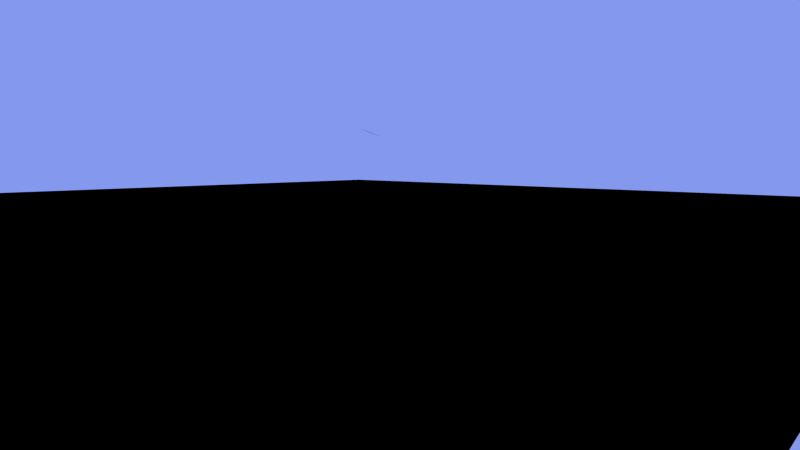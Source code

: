# Source: ocean_waves01.blend  (saved by Blender 2.65.0; exported with 4.5.12 LTS)
import bpy
from mathutils import Matrix  # noqa: F401  (used for matrix-valued properties, if any)

bpy.ops.wm.read_factory_settings(use_empty=True)
scene = bpy.context.scene
scene.name = 'Scene'

# ---- collections
col_collection_1 = bpy.data.collections.new('Collection 1'); scene.collection.children.link(col_collection_1)
col_collection_5 = bpy.data.collections.new('Collection 5'); scene.collection.children.link(col_collection_5)

# ---- materials (node trees are filled in below, after node groups)
mat_water_animayed = bpy.data.materials.new('water animayed')
mat_water_animayed.alpha_threshold = 0.0
mat_water_animayed.use_transparent_shadow = False
mat_water_animayed.preview_render_type = 'FLAT'
mat_water_animayed.diffuse_color = (0.0, 0.0, 0.0, 1.0)
mat_water_animayed.roughness = 0.5
mat_water_animayed.specular_intensity = 0.0
mat_water_animayed.line_color = (0.0, 0.0, 0.0, 0.9462)
mat_material = bpy.data.materials.new('Material')
mat_material.alpha_threshold = 0.0
mat_material.use_transparent_shadow = False
mat_material.diffuse_color = (0.95, 0.0745, 0.05031, 1.0)
mat_material.roughness = 0.5
mat_material.line_color = (0.0, 0.0, 0.0, 1.0)

# ---- material node trees

# ---- world
world_world = bpy.data.worlds.new('World'); scene.world = world_world
world_world.color = (0.2301, 0.3169, 0.855)
world_world.use_sun_shadow = False
world_world.sun_shadow_jitter_overblur = 0.0
world_world.cycles.sampling_method = 'MANUAL'
world_world.cycles.sample_map_resolution = 256

# ---- cameras
cam_camera = bpy.data.cameras.new('Camera')
cam_camera.clip_start = 0.5
cam_camera.clip_end = 1e+04
cam_camera.lens = 30.89
cam_camera.sensor_width = 45.06
cam_camera.sensor_height = 18.0
cam_camera.dof.focus_distance = 0.0
cam_camera.dof.aperture_fstop = 128.0

# ---- lights
light_point = bpy.data.lights.new('Point', 'SPOT')
light_point.color = (0.8212, 0.0724, 1.0)
light_point.transmission_factor = 0.0
light_point.energy = 804.0
light_point.shadow_buffer_clip_start = 0.5
light_point.shadow_soft_size = 1.0
light_point.shadow_maximum_resolution = 0.006
light_point.use_absolute_resolution = True
light_point.cycles.use_multiple_importance_sampling = False
light_sun = bpy.data.lights.new('Sun', 'SUN')
light_sun.color = (1.0, 0.6823, 0.553)
light_sun.transmission_factor = 0.0
light_sun.angle = 1.571
light_sun.energy = 4.88
light_sun.shadow_buffer_clip_start = 0.5
light_sun.shadow_soft_size = 1.0
light_sun.shadow_cascade_max_distance = 1000.0
light_sun.cycles.use_multiple_importance_sampling = False

# ---- meshes
me_plane = bpy.data.meshes.new('Plane')
me_plane.from_pydata([(0.8889, -0.9771, 0.5051), (-1.041, -0.957, -0.01899), (1.041, 0.957, 0.01899), (-0.8889, 0.9771, -0.5051)], [], [(1, 0, 2, 3)])
me_plane.use_remesh_preserve_volume = False
me_plane.use_remesh_preserve_attributes = False
me_plane.use_mirror_vertex_groups = False
me_plane.update()
me_cube = bpy.data.meshes.new('Cube')
me_cube.from_pydata([(1.0, 1.0, -1.0), (1.0, -1.0, -1.0), (-1.0, -1.0, -1.0), (-1.0, 1.0, -1.0), (1.0, 1.0, 1.0), (1.0, -1.0, 1.0), (-1.0, -1.0, 1.0), (-1.0, 1.0, 1.0)], [], [(0, 1, 2, 3), (4, 7, 6, 5), (0, 4, 5, 1), (1, 5, 6, 2), (2, 6, 7, 3), (4, 0, 3, 7)])
me_cube.use_remesh_preserve_volume = False
me_cube.use_remesh_preserve_attributes = False
me_cube.use_mirror_vertex_groups = False
me_cube.update()
me_plane_003 = bpy.data.meshes.new('Plane.003')
me_plane_003.from_pydata([(4.5, 2.5, 0.0), (13.5, 2.5, 0.0), (22.5, 2.5, 0.0), (31.5, 2.5, 0.0), (40.5, 2.5, 0.0), (4.5, 7.5, 0.0), (13.5, 7.5, 0.0), (22.5, 7.5, 0.0), (31.5, 7.5, 0.0), (40.5, 7.5, 0.0), (4.5, 12.5, 0.0), (13.5, 12.5, 0.0), (22.5, 12.5, 0.0), (31.5, 12.5, 0.0), (40.5, 12.5, 0.0), (4.5, 17.5, 0.0), (13.5, 17.5, 0.0), (22.5, 17.5, 0.0), (31.5, 17.5, 0.0), (40.5, 17.5, 0.0), (4.5, -2.5, 0.0), (13.5, -2.5, 0.0), (22.5, -2.5, 0.0), (31.5, -2.5, 0.0), (40.5, -2.5, 0.0), (4.5, 2.5, 0.0), (13.5, 2.5, 0.0), (22.5, 2.5, 0.0), (31.5, 2.5, 0.0), (40.5, 2.5, 0.0), (4.5, 7.5, 0.0), (13.5, 7.5, 0.0), (22.5, 7.5, 0.0), (31.5, 7.5, 0.0), (40.5, 7.5, 0.0), (4.5, 12.5, 0.0), (13.5, 12.5, 0.0), (22.5, 12.5, 0.0), (31.5, 12.5, 0.0), (40.5, 12.5, 0.0), (-4.5, -2.5, 0.0), (4.5, -2.5, 0.0), (13.5, -2.5, 0.0), (22.5, -2.5, 0.0), (31.5, -2.5, 0.0), (-4.5, 2.5, 0.0), (4.5, 2.5, 0.0), (13.5, 2.5, 0.0), (22.5, 2.5, 0.0), (31.5, 2.5, 0.0), (-4.5, 7.5, 0.0), (4.5, 7.5, 0.0), (13.5, 7.5, 0.0), (22.5, 7.5, 0.0), (31.5, 7.5, 0.0), (-4.5, 12.5, 0.0), (4.5, 12.5, 0.0), (13.5, 12.5, 0.0), (22.5, 12.5, 0.0), (31.5, 12.5, 0.0), (-4.5, 2.5, 0.0), (4.5, 2.5, 0.0), (13.5, 2.5, 0.0), (22.5, 2.5, 0.0), (31.5, 2.5, 0.0), (-4.5, 7.5, 0.0), (4.5, 7.5, 0.0), (13.5, 7.5, 0.0), (22.5, 7.5, 0.0), (31.5, 7.5, 0.0), (-4.5, 12.5, 0.0), (4.5, 12.5, 0.0), (13.5, 12.5, 0.0), (22.5, 12.5, 0.0), (31.5, 12.5, 0.0), (-4.5, 17.5, 0.0), (4.5, 17.5, 0.0), (13.5, 17.5, 0.0), (22.5, 17.5, 0.0), (31.5, 17.5, 0.0), (-4.023e-07, -2.5, 0.0), (9.0, -2.5, 0.0), (18.0, -2.5, 0.0), (27.0, -2.5, 0.0), (36.0, -2.5, 0.0), (-4.023e-07, 2.5, 0.0), (9.0, 2.5, 0.0), (18.0, 2.5, 0.0), (27.0, 2.5, 0.0), (36.0, 2.5, 0.0), (-4.023e-07, 7.5, 0.0), (9.0, 7.5, 0.0), (18.0, 7.5, 0.0), (27.0, 7.5, 0.0), (36.0, 7.5, 0.0), (-4.023e-07, 12.5, 0.0), (9.0, 12.5, 0.0), (18.0, 12.5, 0.0), (27.0, 12.5, 0.0), (36.0, 12.5, 0.0), (4.5, 0.0, 0.0), (13.5, 0.0, 0.0), (22.5, 0.0, 0.0), (31.5, 0.0, 0.0), (40.5, 0.0, 0.0), (4.5, 5.0, 0.0), (13.5, 5.0, 0.0), (22.5, 5.0, 0.0), (31.5, 5.0, 0.0), (40.5, 5.0, 0.0), (4.5, 10.0, 0.0), (13.5, 10.0, 0.0), (22.5, 10.0, 0.0), (31.5, 10.0, 0.0), (40.5, 10.0, 0.0), (4.5, 15.0, 0.0), (13.5, 15.0, 0.0), (22.5, 15.0, 0.0), (31.5, 15.0, 0.0), (40.5, 15.0, 0.0), (6.706e-07, 2.5, 0.0), (9.0, 2.5, 0.0), (18.0, 2.5, 0.0), (27.0, 2.5, 0.0), (36.0, 2.5, 0.0), (6.706e-07, 7.5, 0.0), (9.0, 7.5, 0.0), (18.0, 7.5, 0.0), (27.0, 7.5, 0.0), (36.0, 7.5, 0.0), (6.706e-07, 12.5, 0.0), (9.0, 12.5, 0.0), (18.0, 12.5, 0.0), (27.0, 12.5, 0.0), (36.0, 12.5, 0.0), (6.706e-07, 17.5, 0.0), (9.0, 17.5, 0.0), (18.0, 17.5, 0.0), (27.0, 17.5, 0.0), (36.0, 17.5, 0.0), (-4.5, 6.706e-07, 0.0), (4.5, 6.706e-07, 0.0), (13.5, 6.706e-07, 0.0), (22.5, 6.706e-07, 0.0), (31.5, 6.706e-07, 0.0), (-4.5, 5.0, 0.0), (4.5, 5.0, 0.0), (13.5, 5.0, 0.0), (22.5, 5.0, 0.0), (31.5, 5.0, 0.0), (-4.5, 10.0, 0.0), (4.5, 10.0, 0.0), (13.5, 10.0, 0.0), (22.5, 10.0, 0.0), (31.5, 10.0, 0.0), (-4.5, 15.0, 0.0), (4.5, 15.0, 0.0), (13.5, 15.0, 0.0), (22.5, 15.0, 0.0), (31.5, 15.0, 0.0), (1.341e-07, 3.353e-07, 0.0), (9.0, 3.353e-07, 0.0), (18.0, 3.353e-07, 0.0), (27.0, 3.353e-07, 0.0), (36.0, 3.353e-07, 0.0), (1.341e-07, 5.0, 0.0), (9.0, 5.0, 0.0), (18.0, 5.0, 0.0), (27.0, 5.0, 0.0), (36.0, 5.0, 0.0), (1.341e-07, 10.0, 0.0), (9.0, 10.0, 0.0), (18.0, 10.0, 0.0), (27.0, 10.0, 0.0), (36.0, 10.0, 0.0), (1.341e-07, 15.0, 0.0), (9.0, 15.0, 0.0), (18.0, 15.0, 0.0), (27.0, 15.0, 0.0), (36.0, 15.0, 0.0), (-2.25, -2.5, 0.0), (6.75, -2.5, 0.0), (15.75, -2.5, 0.0), (24.75, -2.5, 0.0), (33.75, -2.5, 0.0), (-2.25, 2.5, 0.0), (6.75, 2.5, 0.0), (15.75, 2.5, 0.0), (24.75, 2.5, 0.0), (33.75, 2.5, 0.0), (-2.25, 7.5, 0.0), (6.75, 7.5, 0.0), (15.75, 7.5, 0.0), (24.75, 7.5, 0.0), (33.75, 7.5, 0.0), (-2.25, 12.5, 0.0), (6.75, 12.5, 0.0), (15.75, 12.5, 0.0), (24.75, 12.5, 0.0), (33.75, 12.5, 0.0), (-2.25, 2.5, 0.0), (6.75, 2.5, 0.0), (15.75, 2.5, 0.0), (24.75, 2.5, 0.0), (33.75, 2.5, 0.0), (-2.25, 7.5, 0.0), (6.75, 7.5, 0.0), (15.75, 7.5, 0.0), (24.75, 7.5, 0.0), (33.75, 7.5, 0.0), (-2.25, 12.5, 0.0), (6.75, 12.5, 0.0), (15.75, 12.5, 0.0), (24.75, 12.5, 0.0), (33.75, 12.5, 0.0), (-2.25, 17.5, 0.0), (6.75, 17.5, 0.0), (15.75, 17.5, 0.0), (24.75, 17.5, 0.0), (33.75, 17.5, 0.0), (-2.25, 5.029e-07, 0.0), (6.75, 5.029e-07, 0.0), (15.75, 5.029e-07, 0.0), (24.75, 5.029e-07, 0.0), (33.75, 5.029e-07, 0.0), (-2.25, 5.0, 0.0), (6.75, 5.0, 0.0), (15.75, 5.0, 0.0), (24.75, 5.0, 0.0), (33.75, 5.0, 0.0), (-2.25, 10.0, 0.0), (6.75, 10.0, 0.0), (15.75, 10.0, 0.0), (24.75, 10.0, 0.0), (33.75, 10.0, 0.0), (-2.25, 15.0, 0.0), (6.75, 15.0, 0.0), (15.75, 15.0, 0.0), (24.75, 15.0, 0.0), (33.75, 15.0, 0.0), (2.25, -2.5, 0.0), (11.25, -2.5, 0.0), (20.25, -2.5, 0.0), (29.25, -2.5, 0.0), (38.25, -2.5, 0.0), (2.25, 2.5, 0.0), (11.25, 2.5, 0.0), (20.25, 2.5, 0.0), (29.25, 2.5, 0.0), (38.25, 2.5, 0.0), (2.25, 7.5, 0.0), (11.25, 7.5, 0.0), (20.25, 7.5, 0.0), (29.25, 7.5, 0.0), (38.25, 7.5, 0.0), (2.25, 12.5, 0.0), (11.25, 12.5, 0.0), (20.25, 12.5, 0.0), (29.25, 12.5, 0.0), (38.25, 12.5, 0.0), (2.25, 2.5, 0.0), (11.25, 2.5, 0.0), (20.25, 2.5, 0.0), (29.25, 2.5, 0.0), (38.25, 2.5, 0.0), (2.25, 7.5, 0.0), (11.25, 7.5, 0.0), (20.25, 7.5, 0.0), (29.25, 7.5, 0.0), (38.25, 7.5, 0.0), (2.25, 12.5, 0.0), (11.25, 12.5, 0.0), (20.25, 12.5, 0.0), (29.25, 12.5, 0.0), (38.25, 12.5, 0.0), (2.25, 17.5, 0.0), (11.25, 17.5, 0.0), (20.25, 17.5, 0.0), (29.25, 17.5, 0.0), (38.25, 17.5, 0.0), (2.25, 1.676e-07, 0.0), (11.25, 1.676e-07, 0.0), (20.25, 1.676e-07, 0.0), (29.25, 1.676e-07, 0.0), (38.25, 1.676e-07, 0.0), (2.25, 5.0, 0.0), (11.25, 5.0, 0.0), (20.25, 5.0, 0.0), (29.25, 5.0, 0.0), (38.25, 5.0, 0.0), (2.25, 10.0, 0.0), (11.25, 10.0, 0.0), (20.25, 10.0, 0.0), (29.25, 10.0, 0.0), (38.25, 10.0, 0.0), (2.25, 15.0, 0.0), (11.25, 15.0, 0.0), (20.25, 15.0, 0.0), (29.25, 15.0, 0.0), (38.25, 15.0, 0.0), (-3.375, -2.5, 0.0), (5.625, -2.5, 0.0), (14.62, -2.5, 0.0), (23.62, -2.5, 0.0), (32.62, -2.5, 0.0), (-3.375, 2.5, 0.0), (5.625, 2.5, 0.0), (14.62, 2.5, 0.0), (23.62, 2.5, 0.0), (32.62, 2.5, 0.0), (-3.375, 7.5, 0.0), (5.625, 7.5, 0.0), (14.62, 7.5, 0.0), (23.62, 7.5, 0.0), (32.62, 7.5, 0.0), (-3.375, 12.5, 0.0), (5.625, 12.5, 0.0), (14.62, 12.5, 0.0), (23.62, 12.5, 0.0), (32.62, 12.5, 0.0), (-3.375, 2.5, 0.0), (5.625, 2.5, 0.0), (14.63, 2.5, 0.0), (23.63, 2.5, 0.0), (32.62, 2.5, 0.0), (-3.375, 7.5, 0.0), (5.625, 7.5, 0.0), (14.63, 7.5, 0.0), (23.63, 7.5, 0.0), (32.62, 7.5, 0.0), (-3.375, 12.5, 0.0), (5.625, 12.5, 0.0), (14.63, 12.5, 0.0), (23.63, 12.5, 0.0), (32.62, 12.5, 0.0), (-3.375, 17.5, 0.0), (5.625, 17.5, 0.0), (14.63, 17.5, 0.0), (23.63, 17.5, 0.0), (32.62, 17.5, 0.0), (-3.375, 5.867e-07, 0.0), (5.625, 5.867e-07, 0.0), (14.62, 5.867e-07, 0.0), (23.62, 5.867e-07, 0.0), (32.62, 5.867e-07, 0.0), (-3.375, 5.0, 0.0), (5.625, 5.0, 0.0), (14.62, 5.0, 0.0), (23.62, 5.0, 0.0), (32.62, 5.0, 0.0), (-3.375, 10.0, 0.0), (5.625, 10.0, 0.0), (14.62, 10.0, 0.0), (23.62, 10.0, 0.0), (32.62, 10.0, 0.0), (-3.375, 15.0, 0.0), (5.625, 15.0, 0.0), (14.62, 15.0, 0.0), (23.62, 15.0, 0.0), (32.62, 15.0, 0.0), (-1.125, -2.5, 0.0), (7.875, -2.5, 0.0), (16.88, -2.5, 0.0), (25.88, -2.5, 0.0), (34.88, -2.5, 0.0), (-1.125, 2.5, 0.0), (7.875, 2.5, 0.0), (16.88, 2.5, 0.0), (25.88, 2.5, 0.0), (34.88, 2.5, 0.0), (-1.125, 7.5, 0.0), (7.875, 7.5, 0.0), (16.88, 7.5, 0.0), (25.88, 7.5, 0.0), (34.88, 7.5, 0.0), (-1.125, 12.5, 0.0), (7.875, 12.5, 0.0), (16.88, 12.5, 0.0), (25.88, 12.5, 0.0), (34.88, 12.5, 0.0), (-1.125, 2.5, 0.0), (7.875, 2.5, 0.0), (16.88, 2.5, 0.0), (25.88, 2.5, 0.0), (34.88, 2.5, 0.0), (-1.125, 7.5, 0.0), (7.875, 7.5, 0.0), (16.88, 7.5, 0.0), (25.88, 7.5, 0.0), (34.88, 7.5, 0.0), (-1.125, 12.5, 0.0), (7.875, 12.5, 0.0), (16.88, 12.5, 0.0), (25.88, 12.5, 0.0), (34.88, 12.5, 0.0), (-1.125, 17.5, 0.0), (7.875, 17.5, 0.0), (16.88, 17.5, 0.0), (25.88, 17.5, 0.0), (34.88, 17.5, 0.0), (-1.125, 4.191e-07, 0.0), (7.875, 4.191e-07, 0.0), (16.88, 4.191e-07, 0.0), (25.88, 4.191e-07, 0.0), (34.88, 4.191e-07, 0.0), (-1.125, 5.0, 0.0), (7.875, 5.0, 0.0), (16.88, 5.0, 0.0), (25.88, 5.0, 0.0), (34.88, 5.0, 0.0), (-1.125, 10.0, 0.0), (7.875, 10.0, 0.0), (16.88, 10.0, 0.0), (25.88, 10.0, 0.0), (34.88, 10.0, 0.0), (-1.125, 15.0, 0.0), (7.875, 15.0, 0.0), (16.88, 15.0, 0.0), (25.88, 15.0, 0.0), (34.88, 15.0, 0.0), (1.125, -2.5, 0.0), (10.12, -2.5, 0.0), (19.12, -2.5, 0.0), (28.12, -2.5, 0.0), (37.12, -2.5, 0.0), (1.125, 2.5, 0.0), (10.12, 2.5, 0.0), (19.12, 2.5, 0.0), (28.12, 2.5, 0.0), (37.12, 2.5, 0.0), (1.125, 7.5, 0.0), (10.12, 7.5, 0.0), (19.12, 7.5, 0.0), (28.12, 7.5, 0.0), (37.12, 7.5, 0.0), (1.125, 12.5, 0.0), (10.12, 12.5, 0.0), (19.12, 12.5, 0.0), (28.12, 12.5, 0.0), (37.12, 12.5, 0.0), (1.125, 2.5, 0.0), (10.12, 2.5, 0.0), (19.12, 2.5, 0.0), (28.12, 2.5, 0.0), (37.12, 2.5, 0.0), (1.125, 7.5, 0.0), (10.12, 7.5, 0.0), (19.12, 7.5, 0.0), (28.12, 7.5, 0.0), (37.12, 7.5, 0.0), (1.125, 12.5, 0.0), (10.12, 12.5, 0.0), (19.12, 12.5, 0.0), (28.12, 12.5, 0.0), (37.12, 12.5, 0.0), (1.125, 17.5, 0.0), (10.12, 17.5, 0.0), (19.12, 17.5, 0.0), (28.12, 17.5, 0.0), (37.12, 17.5, 0.0), (1.125, 2.515e-07, 0.0), (10.12, 2.515e-07, 0.0), (19.12, 2.515e-07, 0.0), (28.12, 2.515e-07, 0.0), (37.12, 2.515e-07, 0.0), (1.125, 5.0, 0.0), (10.12, 5.0, 0.0), (19.12, 5.0, 0.0), (28.12, 5.0, 0.0), (37.12, 5.0, 0.0), (1.125, 10.0, 0.0), (10.12, 10.0, 0.0), (19.12, 10.0, 0.0), (28.12, 10.0, 0.0), (37.12, 10.0, 0.0), (1.125, 15.0, 0.0), (10.12, 15.0, 0.0), (19.12, 15.0, 0.0), (28.12, 15.0, 0.0), (37.12, 15.0, 0.0), (3.375, -2.5, 0.0), (12.38, -2.5, 0.0), (21.38, -2.5, 0.0), (30.38, -2.5, 0.0), (39.38, -2.5, 0.0), (3.375, 2.5, 0.0), (12.38, 2.5, 0.0), (21.38, 2.5, 0.0), (30.38, 2.5, 0.0), (39.38, 2.5, 0.0), (3.375, 7.5, 0.0), (12.38, 7.5, 0.0), (21.38, 7.5, 0.0), (30.38, 7.5, 0.0), (39.38, 7.5, 0.0), (3.375, 12.5, 0.0), (12.38, 12.5, 0.0), (21.38, 12.5, 0.0), (30.38, 12.5, 0.0), (39.38, 12.5, 0.0), (3.375, 2.5, 0.0), (12.38, 2.5, 0.0), (21.38, 2.5, 0.0), (30.38, 2.5, 0.0), (39.38, 2.5, 0.0), (3.375, 7.5, 0.0), (12.38, 7.5, 0.0), (21.38, 7.5, 0.0), (30.38, 7.5, 0.0), (39.38, 7.5, 0.0), (3.375, 12.5, 0.0), (12.38, 12.5, 0.0), (21.38, 12.5, 0.0), (30.38, 12.5, 0.0), (39.38, 12.5, 0.0), (3.375, 17.5, 0.0), (12.38, 17.5, 0.0), (21.38, 17.5, 0.0), (30.38, 17.5, 0.0), (39.38, 17.5, 0.0), (3.375, 8.382e-08, 0.0), (12.38, 8.382e-08, 0.0), (21.38, 8.382e-08, 0.0), (30.38, 8.382e-08, 0.0), (39.38, 8.382e-08, 0.0), (3.375, 5.0, 0.0), (12.38, 5.0, 0.0), (21.38, 5.0, 0.0), (30.38, 5.0, 0.0), (39.38, 5.0, 0.0), (3.375, 10.0, 0.0), (12.38, 10.0, 0.0), (21.38, 10.0, 0.0), (30.38, 10.0, 0.0), (39.38, 10.0, 0.0), (3.375, 15.0, 0.0), (12.38, 15.0, 0.0), (21.38, 15.0, 0.0), (30.38, 15.0, 0.0), (39.38, 15.0, 0.0)], [], [(200, 320, 340, 220), (201, 321, 341, 221), (202, 322, 342, 222), (203, 323, 343, 223), (204, 324, 344, 224), (205, 325, 345, 225), (206, 326, 346, 226), (207, 327, 347, 227), (208, 328, 348, 228), (209, 329, 349, 229), (210, 330, 350, 230), (211, 331, 351, 231), (212, 332, 352, 232), (213, 333, 353, 233), (214, 334, 354, 234), (215, 335, 355, 235), (216, 336, 356, 236), (217, 337, 357, 237), (218, 338, 358, 238), (219, 339, 359, 239), (320, 60, 140, 340), (321, 61, 141, 341), (322, 62, 142, 342), (323, 63, 143, 343), (324, 64, 144, 344), (325, 65, 145, 345), (326, 66, 146, 346), (327, 67, 147, 347), (328, 68, 148, 348), (329, 69, 149, 349), (330, 70, 150, 350), (331, 71, 151, 351), (332, 72, 152, 352), (333, 73, 153, 353), (334, 74, 154, 354), (335, 75, 155, 355), (336, 76, 156, 356), (337, 77, 157, 357), (338, 78, 158, 358), (339, 79, 159, 359), (220, 340, 300, 180), (221, 341, 301, 181), (222, 342, 302, 182), (223, 343, 303, 183), (224, 344, 304, 184), (225, 345, 305, 185), (226, 346, 306, 186), (227, 347, 307, 187), (228, 348, 308, 188), (229, 349, 309, 189), (230, 350, 310, 190), (231, 351, 311, 191), (232, 352, 312, 192), (233, 353, 313, 193), (234, 354, 314, 194), (235, 355, 315, 195), (236, 356, 316, 196), (237, 357, 317, 197), (238, 358, 318, 198), (239, 359, 319, 199), (340, 140, 40, 300), (341, 141, 41, 301), (342, 142, 42, 302), (343, 143, 43, 303), (344, 144, 44, 304), (345, 145, 45, 305), (346, 146, 46, 306), (347, 147, 47, 307), (348, 148, 48, 308), (349, 149, 49, 309), (350, 150, 50, 310), (351, 151, 51, 311), (352, 152, 52, 312), (353, 153, 53, 313), (354, 154, 54, 314), (355, 155, 55, 315), (356, 156, 56, 316), (357, 157, 57, 317), (358, 158, 58, 318), (359, 159, 59, 319), (120, 380, 400, 160), (121, 381, 401, 161), (122, 382, 402, 162), (123, 383, 403, 163), (124, 384, 404, 164), (125, 385, 405, 165), (126, 386, 406, 166), (127, 387, 407, 167), (128, 388, 408, 168), (129, 389, 409, 169), (130, 390, 410, 170), (131, 391, 411, 171), (132, 392, 412, 172), (133, 393, 413, 173), (134, 394, 414, 174), (135, 395, 415, 175), (136, 396, 416, 176), (137, 397, 417, 177), (138, 398, 418, 178), (139, 399, 419, 179), (380, 200, 220, 400), (381, 201, 221, 401), (382, 202, 222, 402), (383, 203, 223, 403), (384, 204, 224, 404), (385, 205, 225, 405), (386, 206, 226, 406), (387, 207, 227, 407), (388, 208, 228, 408), (389, 209, 229, 409), (390, 210, 230, 410), (391, 211, 231, 411), (392, 212, 232, 412), (393, 213, 233, 413), (394, 214, 234, 414), (395, 215, 235, 415), (396, 216, 236, 416), (397, 217, 237, 417), (398, 218, 238, 418), (399, 219, 239, 419), (160, 400, 360, 80), (161, 401, 361, 81), (162, 402, 362, 82), (163, 403, 363, 83), (164, 404, 364, 84), (165, 405, 365, 85), (166, 406, 366, 86), (167, 407, 367, 87), (168, 408, 368, 88), (169, 409, 369, 89), (170, 410, 370, 90), (171, 411, 371, 91), (172, 412, 372, 92), (173, 413, 373, 93), (174, 414, 374, 94), (175, 415, 375, 95), (176, 416, 376, 96), (177, 417, 377, 97), (178, 418, 378, 98), (179, 419, 379, 99), (400, 220, 180, 360), (401, 221, 181, 361), (402, 222, 182, 362), (403, 223, 183, 363), (404, 224, 184, 364), (405, 225, 185, 365), (406, 226, 186, 366), (407, 227, 187, 367), (408, 228, 188, 368), (409, 229, 189, 369), (410, 230, 190, 370), (411, 231, 191, 371), (412, 232, 192, 372), (413, 233, 193, 373), (414, 234, 194, 374), (415, 235, 195, 375), (416, 236, 196, 376), (417, 237, 197, 377), (418, 238, 198, 378), (419, 239, 199, 379), (260, 440, 460, 280), (261, 441, 461, 281), (262, 442, 462, 282), (263, 443, 463, 283), (264, 444, 464, 284), (265, 445, 465, 285), (266, 446, 466, 286), (267, 447, 467, 287), (268, 448, 468, 288), (269, 449, 469, 289), (270, 450, 470, 290), (271, 451, 471, 291), (272, 452, 472, 292), (273, 453, 473, 293), (274, 454, 474, 294), (275, 455, 475, 295), (276, 456, 476, 296), (277, 457, 477, 297), (278, 458, 478, 298), (279, 459, 479, 299), (440, 120, 160, 460), (441, 121, 161, 461), (442, 122, 162, 462), (443, 123, 163, 463), (444, 124, 164, 464), (445, 125, 165, 465), (446, 126, 166, 466), (447, 127, 167, 467), (448, 128, 168, 468), (449, 129, 169, 469), (450, 130, 170, 470), (451, 131, 171, 471), (452, 132, 172, 472), (453, 133, 173, 473), (454, 134, 174, 474), (455, 135, 175, 475), (456, 136, 176, 476), (457, 137, 177, 477), (458, 138, 178, 478), (459, 139, 179, 479), (280, 460, 420, 240), (281, 461, 421, 241), (282, 462, 422, 242), (283, 463, 423, 243), (284, 464, 424, 244), (285, 465, 425, 245), (286, 466, 426, 246), (287, 467, 427, 247), (288, 468, 428, 248), (289, 469, 429, 249), (290, 470, 430, 250), (291, 471, 431, 251), (292, 472, 432, 252), (293, 473, 433, 253), (294, 474, 434, 254), (295, 475, 435, 255), (296, 476, 436, 256), (297, 477, 437, 257), (298, 478, 438, 258), (299, 479, 439, 259), (460, 160, 80, 420), (461, 161, 81, 421), (462, 162, 82, 422), (463, 163, 83, 423), (464, 164, 84, 424), (465, 165, 85, 425), (466, 166, 86, 426), (467, 167, 87, 427), (468, 168, 88, 428), (469, 169, 89, 429), (470, 170, 90, 430), (471, 171, 91, 431), (472, 172, 92, 432), (473, 173, 93, 433), (474, 174, 94, 434), (475, 175, 95, 435), (476, 176, 96, 436), (477, 177, 97, 437), (478, 178, 98, 438), (479, 179, 99, 439), (0, 500, 520, 100), (1, 501, 521, 101), (2, 502, 522, 102), (3, 503, 523, 103), (4, 504, 524, 104), (5, 505, 525, 105), (6, 506, 526, 106), (7, 507, 527, 107), (8, 508, 528, 108), (9, 509, 529, 109), (10, 510, 530, 110), (11, 511, 531, 111), (12, 512, 532, 112), (13, 513, 533, 113), (14, 514, 534, 114), (15, 515, 535, 115), (16, 516, 536, 116), (17, 517, 537, 117), (18, 518, 538, 118), (19, 519, 539, 119), (500, 260, 280, 520), (501, 261, 281, 521), (502, 262, 282, 522), (503, 263, 283, 523), (504, 264, 284, 524), (505, 265, 285, 525), (506, 266, 286, 526), (507, 267, 287, 527), (508, 268, 288, 528), (509, 269, 289, 529), (510, 270, 290, 530), (511, 271, 291, 531), (512, 272, 292, 532), (513, 273, 293, 533), (514, 274, 294, 534), (515, 275, 295, 535), (516, 276, 296, 536), (517, 277, 297, 537), (518, 278, 298, 538), (519, 279, 299, 539), (100, 520, 480, 20), (101, 521, 481, 21), (102, 522, 482, 22), (103, 523, 483, 23), (104, 524, 484, 24), (105, 525, 485, 25), (106, 526, 486, 26), (107, 527, 487, 27), (108, 528, 488, 28), (109, 529, 489, 29), (110, 530, 490, 30), (111, 531, 491, 31), (112, 532, 492, 32), (113, 533, 493, 33), (114, 534, 494, 34), (115, 535, 495, 35), (116, 536, 496, 36), (117, 537, 497, 37), (118, 538, 498, 38), (119, 539, 499, 39), (520, 280, 240, 480), (521, 281, 241, 481), (522, 282, 242, 482), (523, 283, 243, 483), (524, 284, 244, 484), (525, 285, 245, 485), (526, 286, 246, 486), (527, 287, 247, 487), (528, 288, 248, 488), (529, 289, 249, 489), (530, 290, 250, 490), (531, 291, 251, 491), (532, 292, 252, 492), (533, 293, 253, 493), (534, 294, 254, 494), (535, 295, 255, 495), (536, 296, 256, 496), (537, 297, 257, 497), (538, 298, 258, 498), (539, 299, 259, 499)])
me_plane_003.polygons.foreach_set('use_smooth', [True] * 320)
_uv = me_plane_003.uv_layers.new(name='UVMap')
_uv.uv.foreach_set('vector', [-1.313, -0.4999, -1.413, -0.4999, -1.413, -0.9998, -1.313, -0.9998, -0.5127, -0.4999, -0.6127, -0.4999, -0.6127, -0.9998, -0.5127, -0.9998, 0.2875, -0.4999, 0.1874, -0.4999, 0.1874, -0.9998, 0.2875, -0.9998, 1.088, -0.4999, 0.9876, -0.4999, 0.9876, -0.9998, 1.088, -0.9998, 1.888, -0.4999, 1.788, -0.4999, 1.788, -0.9998, 1.888, -0.9998, -1.313, 0.5, -1.413, 0.5, -1.413, 6.884e-05, -1.313, 6.884e-05, -0.5127, 0.5, -0.6127, 0.5, -0.6127, 6.884e-05, -0.5127, 6.884e-05, 0.2875, 0.5, 0.1874, 0.5, 0.1874, 6.884e-05, 0.2875, 6.884e-05, 1.088, 0.5, 0.9876, 0.5, 0.9876, 6.884e-05, 1.088, 6.884e-05, 1.888, 0.5, 1.788, 0.5, 1.788, 6.884e-05, 1.888, 6.884e-05, -1.313, 1.5, -1.413, 1.5, -1.413, 0.9999, -1.313, 0.9999, -0.5127, 1.5, -0.6127, 1.5, -0.6127, 0.9999, -0.5127, 0.9999, 0.2875, 1.5, 0.1874, 1.5, 0.1874, 0.9999, 0.2875, 0.9999, 1.088, 1.5, 0.9876, 1.5, 0.9876, 0.9999, 1.088, 0.9999, 1.888, 1.5, 1.788, 1.5, 1.788, 0.9999, 1.888, 0.9999, -1.313, 2.5, -1.413, 2.5, -1.413, 2.0, -1.313, 2.0, -0.5127, 2.5, -0.6127, 2.5, -0.6127, 2.0, -0.5127, 2.0, 0.2875, 2.5, 0.1874, 2.5, 0.1874, 2.0, 0.2875, 2.0, 1.088, 2.5, 0.9876, 2.5, 0.9876, 2.0, 1.088, 2.0, 1.888, 2.5, 1.788, 2.5, 1.788, 2.0, 1.888, 2.0, -1.413, -0.4999, -1.513, -0.4999, -1.513, -0.9998, -1.413, -0.9998, -0.6127, -0.4999, -0.7127, -0.4999, -0.7127, -0.9998, -0.6127, -0.9998, 0.1874, -0.4999, 0.08742, -0.4999, 0.08742, -0.9998, 0.1874, -0.9998, 0.9876, -0.4999, 0.8876, -0.4999, 0.8876, -0.9998, 0.9876, -0.9998, 1.788, -0.4999, 1.688, -0.4999, 1.688, -0.9998, 1.788, -0.9998, -1.413, 0.5, -1.513, 0.5, -1.513, 6.884e-05, -1.413, 6.884e-05, -0.6127, 0.5, -0.7127, 0.5, -0.7127, 6.884e-05, -0.6127, 6.884e-05, 0.1874, 0.5, 0.08742, 0.5, 0.08742, 6.884e-05, 0.1874, 6.884e-05, 0.9876, 0.5, 0.8876, 0.5, 0.8876, 6.884e-05, 0.9876, 6.884e-05, 1.788, 0.5, 1.688, 0.5, 1.688, 6.884e-05, 1.788, 6.884e-05, -1.413, 1.5, -1.513, 1.5, -1.513, 0.9999, -1.413, 0.9999, -0.6127, 1.5, -0.7127, 1.5, -0.7127, 0.9999, -0.6127, 0.9999, 0.1874, 1.5, 0.08742, 1.5, 0.08742, 0.9999, 0.1874, 0.9999, 0.9876, 1.5, 0.8876, 1.5, 0.8876, 0.9999, 0.9876, 0.9999, 1.788, 1.5, 1.688, 1.5, 1.688, 0.9999, 1.788, 0.9999, -1.413, 2.5, -1.513, 2.5, -1.513, 2.0, -1.413, 2.0, -0.6127, 2.5, -0.7127, 2.5, -0.7127, 2.0, -0.6127, 2.0, 0.1874, 2.5, 0.08742, 2.5, 0.08742, 2.0, 0.1874, 2.0, 0.9876, 2.5, 0.8876, 2.5, 0.8876, 2.0, 0.9876, 2.0, 1.788, 2.5, 1.688, 2.5, 1.688, 2.0, 1.788, 2.0, -1.313, -0.9998, -1.413, -0.9998, -1.413, -1.5, -1.313, -1.5, -0.5127, -0.9998, -0.6127, -0.9998, -0.6127, -1.5, -0.5127, -1.5, 0.2875, -0.9998, 0.1874, -0.9998, 0.1874, -1.5, 0.2875, -1.5, 1.088, -0.9998, 0.9876, -0.9998, 0.9876, -1.5, 1.088, -1.5, 1.888, -0.9998, 1.788, -0.9998, 1.788, -1.5, 1.888, -1.5, -1.313, 6.884e-05, -1.413, 6.884e-05, -1.413, -0.4999, -1.313, -0.4999, -0.5127, 6.884e-05, -0.6127, 6.884e-05, -0.6127, -0.4999, -0.5127, -0.4999, 0.2875, 6.884e-05, 0.1874, 6.884e-05, 0.1874, -0.4999, 0.2875, -0.4999, 1.088, 6.884e-05, 0.9876, 6.884e-05, 0.9876, -0.4999, 1.088, -0.4999, 1.888, 6.884e-05, 1.788, 6.884e-05, 1.788, -0.4999, 1.888, -0.4999, -1.313, 0.9999, -1.413, 0.9999, -1.413, 0.5, -1.313, 0.5, -0.5127, 0.9999, -0.6127, 0.9999, -0.6127, 0.5, -0.5127, 0.5, 0.2875, 0.9999, 0.1874, 0.9999, 0.1874, 0.5, 0.2875, 0.5, 1.088, 0.9999, 0.9876, 0.9999, 0.9876, 0.5, 1.088, 0.5, 1.888, 0.9999, 1.788, 0.9999, 1.788, 0.5, 1.888, 0.5, -1.313, 2.0, -1.413, 2.0, -1.413, 1.5, -1.313, 1.5, -0.5127, 2.0, -0.6127, 2.0, -0.6127, 1.5, -0.5127, 1.5, 0.2875, 2.0, 0.1874, 2.0, 0.1874, 1.5, 0.2875, 1.5, 1.088, 2.0, 0.9876, 2.0, 0.9876, 1.5, 1.088, 1.5, 1.888, 2.0, 1.788, 2.0, 1.788, 1.5, 1.888, 1.5, -1.413, -0.9998, -1.513, -0.9998, -1.513, -1.5, -1.413, -1.5, -0.6127, -0.9998, -0.7127, -0.9998, -0.7127, -1.5, -0.6127, -1.5, 0.1874, -0.9998, 0.08742, -0.9998, 0.08742, -1.5, 0.1874, -1.5, 0.9876, -0.9998, 0.8876, -0.9998, 0.8876, -1.5, 0.9876, -1.5, 1.788, -0.9998, 1.688, -0.9998, 1.688, -1.5, 1.788, -1.5, -1.413, 6.884e-05, -1.513, 6.884e-05, -1.513, -0.4999, -1.413, -0.4999, -0.6127, 6.884e-05, -0.7127, 6.884e-05, -0.7127, -0.4999, -0.6127, -0.4999, 0.1874, 6.884e-05, 0.08742, 6.884e-05, 0.08742, -0.4999, 0.1874, -0.4999, 0.9876, 6.884e-05, 0.8876, 6.884e-05, 0.8876, -0.4999, 0.9876, -0.4999, 1.788, 6.884e-05, 1.688, 6.884e-05, 1.688, -0.4999, 1.788, -0.4999, -1.413, 0.9999, -1.513, 0.9999, -1.513, 0.5, -1.413, 0.5, -0.6127, 0.9999, -0.7127, 0.9999, -0.7127, 0.5, -0.6127, 0.5, 0.1874, 0.9999, 0.08742, 0.9999, 0.08742, 0.5, 0.1874, 0.5, 0.9876, 0.9999, 0.8876, 0.9999, 0.8876, 0.5, 0.9876, 0.5, 1.788, 0.9999, 1.688, 0.9999, 1.688, 0.5, 1.788, 0.5, -1.413, 2.0, -1.513, 2.0, -1.513, 1.5, -1.413, 1.5, -0.6127, 2.0, -0.7127, 2.0, -0.7127, 1.5, -0.6127, 1.5, 0.1874, 2.0, 0.08742, 2.0, 0.08742, 1.5, 0.1874, 1.5, 0.9876, 2.0, 0.8876, 2.0, 0.8876, 1.5, 0.9876, 1.5, 1.788, 2.0, 1.688, 2.0, 1.688, 1.5, 1.788, 1.5, -1.113, -0.4999, -1.213, -0.4999, -1.213, -0.9998, -1.113, -0.9998, -0.3127, -0.4999, -0.4127, -0.4999, -0.4127, -0.9998, -0.3127, -0.9998, 0.4875, -0.4999, 0.3875, -0.4999, 0.3875, -0.9998, 0.4875, -0.9998, 1.288, -0.4999, 1.188, -0.4999, 1.188, -0.9998, 1.288, -0.9998, 2.088, -0.4999, 1.988, -0.4999, 1.988, -0.9998, 2.088, -0.9998, -1.113, 0.5, -1.213, 0.5, -1.213, 6.884e-05, -1.113, 6.884e-05, -0.3127, 0.5, -0.4127, 0.5, -0.4127, 6.884e-05, -0.3127, 6.884e-05, 0.4875, 0.5, 0.3875, 0.5, 0.3875, 6.884e-05, 0.4875, 6.884e-05, 1.288, 0.5, 1.188, 0.5, 1.188, 6.884e-05, 1.288, 6.884e-05, 2.088, 0.5, 1.988, 0.5, 1.988, 6.884e-05, 2.088, 6.884e-05, -1.113, 1.5, -1.213, 1.5, -1.213, 0.9999, -1.113, 0.9999, -0.3127, 1.5, -0.4127, 1.5, -0.4127, 0.9999, -0.3127, 0.9999, 0.4875, 1.5, 0.3875, 1.5, 0.3875, 0.9999, 0.4875, 0.9999, 1.288, 1.5, 1.188, 1.5, 1.188, 0.9999, 1.288, 0.9999, 2.088, 1.5, 1.988, 1.5, 1.988, 0.9999, 2.088, 0.9999, -1.113, 2.5, -1.213, 2.5, -1.213, 2.0, -1.113, 2.0, -0.3127, 2.5, -0.4127, 2.5, -0.4127, 2.0, -0.3127, 2.0, 0.4875, 2.5, 0.3875, 2.5, 0.3875, 2.0, 0.4875, 2.0, 1.288, 2.5, 1.188, 2.5, 1.188, 2.0, 1.288, 2.0, 2.088, 2.5, 1.988, 2.5, 1.988, 2.0, 2.088, 2.0, -1.213, -0.4999, -1.313, -0.4999, -1.313, -0.9998, -1.213, -0.9998, -0.4127, -0.4999, -0.5127, -0.4999, -0.5127, -0.9998, -0.4127, -0.9998, 0.3875, -0.4999, 0.2875, -0.4999, 0.2875, -0.9998, 0.3875, -0.9998, 1.188, -0.4999, 1.088, -0.4999, 1.088, -0.9998, 1.188, -0.9998, 1.988, -0.4999, 1.888, -0.4999, 1.888, -0.9998, 1.988, -0.9998, -1.213, 0.5, -1.313, 0.5, -1.313, 6.884e-05, -1.213, 6.884e-05, -0.4127, 0.5, -0.5127, 0.5, -0.5127, 6.884e-05, -0.4127, 6.884e-05, 0.3875, 0.5, 0.2875, 0.5, 0.2875, 6.884e-05, 0.3875, 6.884e-05, 1.188, 0.5, 1.088, 0.5, 1.088, 6.884e-05, 1.188, 6.884e-05, 1.988, 0.5, 1.888, 0.5, 1.888, 6.884e-05, 1.988, 6.884e-05, -1.213, 1.5, -1.313, 1.5, -1.313, 0.9999, -1.213, 0.9999, -0.4127, 1.5, -0.5127, 1.5, -0.5127, 0.9999, -0.4127, 0.9999, 0.3875, 1.5, 0.2875, 1.5, 0.2875, 0.9999, 0.3875, 0.9999, 1.188, 1.5, 1.088, 1.5, 1.088, 0.9999, 1.188, 0.9999, 1.988, 1.5, 1.888, 1.5, 1.888, 0.9999, 1.988, 0.9999, -1.213, 2.5, -1.313, 2.5, -1.313, 2.0, -1.213, 2.0, -0.4127, 2.5, -0.5127, 2.5, -0.5127, 2.0, -0.4127, 2.0, 0.3875, 2.5, 0.2875, 2.5, 0.2875, 2.0, 0.3875, 2.0, 1.188, 2.5, 1.088, 2.5, 1.088, 2.0, 1.188, 2.0, 1.988, 2.5, 1.888, 2.5, 1.888, 2.0, 1.988, 2.0, -1.113, -0.9998, -1.213, -0.9998, -1.213, -1.5, -1.113, -1.5, -0.3127, -0.9998, -0.4127, -0.9998, -0.4127, -1.5, -0.3127, -1.5, 0.4875, -0.9998, 0.3875, -0.9998, 0.3875, -1.5, 0.4875, -1.5, 1.288, -0.9998, 1.188, -0.9998, 1.188, -1.5, 1.288, -1.5, 2.088, -0.9998, 1.988, -0.9998, 1.988, -1.5, 2.088, -1.5, -1.113, 6.884e-05, -1.213, 6.884e-05, -1.213, -0.4999, -1.113, -0.4999, -0.3127, 6.884e-05, -0.4127, 6.884e-05, -0.4127, -0.4999, -0.3127, -0.4999, 0.4875, 6.884e-05, 0.3875, 6.884e-05, 0.3875, -0.4999, 0.4875, -0.4999, 1.288, 6.884e-05, 1.188, 6.884e-05, 1.188, -0.4999, 1.288, -0.4999, 2.088, 6.884e-05, 1.988, 6.884e-05, 1.988, -0.4999, 2.088, -0.4999, -1.113, 0.9999, -1.213, 0.9999, -1.213, 0.5, -1.113, 0.5, -0.3127, 0.9999, -0.4127, 0.9999, -0.4127, 0.5, -0.3127, 0.5, 0.4875, 0.9999, 0.3875, 0.9999, 0.3875, 0.5, 0.4875, 0.5, 1.288, 0.9999, 1.188, 0.9999, 1.188, 0.5, 1.288, 0.5, 2.088, 0.9999, 1.988, 0.9999, 1.988, 0.5, 2.088, 0.5, -1.113, 2.0, -1.213, 2.0, -1.213, 1.5, -1.113, 1.5, -0.3127, 2.0, -0.4127, 2.0, -0.4127, 1.5, -0.3127, 1.5, 0.4875, 2.0, 0.3875, 2.0, 0.3875, 1.5, 0.4875, 1.5, 1.288, 2.0, 1.188, 2.0, 1.188, 1.5, 1.288, 1.5, 2.088, 2.0, 1.988, 2.0, 1.988, 1.5, 2.088, 1.5, -1.213, -0.9998, -1.313, -0.9998, -1.313, -1.5, -1.213, -1.5, -0.4127, -0.9998, -0.5127, -0.9998, -0.5127, -1.5, -0.4127, -1.5, 0.3875, -0.9998, 0.2875, -0.9998, 0.2875, -1.5, 0.3875, -1.5, 1.188, -0.9998, 1.088, -0.9998, 1.088, -1.5, 1.188, -1.5, 1.988, -0.9998, 1.888, -0.9998, 1.888, -1.5, 1.988, -1.5, -1.213, 6.884e-05, -1.313, 6.884e-05, -1.313, -0.4999, -1.213, -0.4999, -0.4127, 6.884e-05, -0.5127, 6.884e-05, -0.5127, -0.4999, -0.4127, -0.4999, 0.3875, 6.884e-05, 0.2875, 6.884e-05, 0.2875, -0.4999, 0.3875, -0.4999, 1.188, 6.884e-05, 1.088, 6.884e-05, 1.088, -0.4999, 1.188, -0.4999, 1.988, 6.884e-05, 1.888, 6.884e-05, 1.888, -0.4999, 1.988, -0.4999, -1.213, 0.9999, -1.313, 0.9999, -1.313, 0.5, -1.213, 0.5, -0.4127, 0.9999, -0.5127, 0.9999, -0.5127, 0.5, -0.4127, 0.5, 0.3875, 0.9999, 0.2875, 0.9999, 0.2875, 0.5, 0.3875, 0.5, 1.188, 0.9999, 1.088, 0.9999, 1.088, 0.5, 1.188, 0.5, 1.988, 0.9999, 1.888, 0.9999, 1.888, 0.5, 1.988, 0.5, -1.213, 2.0, -1.313, 2.0, -1.313, 1.5, -1.213, 1.5, -0.4127, 2.0, -0.5127, 2.0, -0.5127, 1.5, -0.4127, 1.5, 0.3875, 2.0, 0.2875, 2.0, 0.2875, 1.5, 0.3875, 1.5, 1.188, 2.0, 1.088, 2.0, 1.088, 1.5, 1.188, 1.5, 1.988, 2.0, 1.888, 2.0, 1.888, 1.5, 1.988, 1.5, -0.9128, -0.4999, -1.013, -0.4999, -1.013, -0.9998, -0.9128, -0.9998, -0.1126, -0.4999, -0.2126, -0.4999, -0.2126, -0.9998, -0.1126, -0.9998, 0.6875, -0.4999, 0.5875, -0.4999, 0.5875, -0.9998, 0.6875, -0.9998, 1.488, -0.4999, 1.388, -0.4999, 1.388, -0.9998, 1.488, -0.9998, 2.288, -0.4999, 2.188, -0.4999, 2.188, -0.9998, 2.288, -0.9998, -0.9128, 0.5, -1.013, 0.5, -1.013, 6.884e-05, -0.9128, 6.884e-05, -0.1126, 0.5, -0.2126, 0.5, -0.2126, 6.884e-05, -0.1126, 6.884e-05, 0.6875, 0.5, 0.5875, 0.5, 0.5875, 6.884e-05, 0.6875, 6.884e-05, 1.488, 0.5, 1.388, 0.5, 1.388, 6.884e-05, 1.488, 6.884e-05, 2.288, 0.5, 2.188, 0.5, 2.188, 6.884e-05, 2.288, 6.884e-05, -0.9128, 1.5, -1.013, 1.5, -1.013, 0.9999, -0.9128, 0.9999, -0.1126, 1.5, -0.2126, 1.5, -0.2126, 0.9999, -0.1126, 0.9999, 0.6875, 1.5, 0.5875, 1.5, 0.5875, 0.9999, 0.6875, 0.9999, 1.488, 1.5, 1.388, 1.5, 1.388, 0.9999, 1.488, 0.9999, 2.288, 1.5, 2.188, 1.5, 2.188, 0.9999, 2.288, 0.9999, -0.9128, 2.5, -1.013, 2.5, -1.013, 2.0, -0.9128, 2.0, -0.1126, 2.5, -0.2126, 2.5, -0.2126, 2.0, -0.1126, 2.0, 0.6875, 2.5, 0.5875, 2.5, 0.5875, 2.0, 0.6875, 2.0, 1.488, 2.5, 1.388, 2.5, 1.388, 2.0, 1.488, 2.0, 2.288, 2.5, 2.188, 2.5, 2.188, 2.0, 2.288, 2.0, -1.013, -0.4999, -1.113, -0.4999, -1.113, -0.9998, -1.013, -0.9998, -0.2126, -0.4999, -0.3127, -0.4999, -0.3127, -0.9998, -0.2126, -0.9998, 0.5875, -0.4999, 0.4875, -0.4999, 0.4875, -0.9998, 0.5875, -0.9998, 1.388, -0.4999, 1.288, -0.4999, 1.288, -0.9998, 1.388, -0.9998, 2.188, -0.4999, 2.088, -0.4999, 2.088, -0.9998, 2.188, -0.9998, -1.013, 0.5, -1.113, 0.5, -1.113, 6.884e-05, -1.013, 6.884e-05, -0.2126, 0.5, -0.3127, 0.5, -0.3127, 6.884e-05, -0.2126, 6.884e-05, 0.5875, 0.5, 0.4875, 0.5, 0.4875, 6.884e-05, 0.5875, 6.884e-05, 1.388, 0.5, 1.288, 0.5, 1.288, 6.884e-05, 1.388, 6.884e-05, 2.188, 0.5, 2.088, 0.5, 2.088, 6.884e-05, 2.188, 6.884e-05, -1.013, 1.5, -1.113, 1.5, -1.113, 0.9999, -1.013, 0.9999, -0.2126, 1.5, -0.3127, 1.5, -0.3127, 0.9999, -0.2126, 0.9999, 0.5875, 1.5, 0.4875, 1.5, 0.4875, 0.9999, 0.5875, 0.9999, 1.388, 1.5, 1.288, 1.5, 1.288, 0.9999, 1.388, 0.9999, 2.188, 1.5, 2.088, 1.5, 2.088, 0.9999, 2.188, 0.9999, -1.013, 2.5, -1.113, 2.5, -1.113, 2.0, -1.013, 2.0, -0.2126, 2.5, -0.3127, 2.5, -0.3127, 2.0, -0.2126, 2.0, 0.5875, 2.5, 0.4875, 2.5, 0.4875, 2.0, 0.5875, 2.0, 1.388, 2.5, 1.288, 2.5, 1.288, 2.0, 1.388, 2.0, 2.188, 2.5, 2.088, 2.5, 2.088, 2.0, 2.188, 2.0, -0.9128, -0.9998, -1.013, -0.9998, -1.013, -1.5, -0.9128, -1.5, -0.1126, -0.9998, -0.2126, -0.9998, -0.2126, -1.5, -0.1126, -1.5, 0.6875, -0.9998, 0.5875, -0.9998, 0.5875, -1.5, 0.6875, -1.5, 1.488, -0.9998, 1.388, -0.9998, 1.388, -1.5, 1.488, -1.5, 2.288, -0.9998, 2.188, -0.9998, 2.188, -1.5, 2.288, -1.5, -0.9128, 6.884e-05, -1.013, 6.884e-05, -1.013, -0.4999, -0.9128, -0.4999, -0.1126, 6.884e-05, -0.2126, 6.884e-05, -0.2126, -0.4999, -0.1126, -0.4999, 0.6875, 6.884e-05, 0.5875, 6.884e-05, 0.5875, -0.4999, 0.6875, -0.4999, 1.488, 6.884e-05, 1.388, 6.884e-05, 1.388, -0.4999, 1.488, -0.4999, 2.288, 6.884e-05, 2.188, 6.884e-05, 2.188, -0.4999, 2.288, -0.4999, -0.9128, 0.9999, -1.013, 0.9999, -1.013, 0.5, -0.9128, 0.5, -0.1126, 0.9999, -0.2126, 0.9999, -0.2126, 0.5, -0.1126, 0.5, 0.6875, 0.9999, 0.5875, 0.9999, 0.5875, 0.5, 0.6875, 0.5, 1.488, 0.9999, 1.388, 0.9999, 1.388, 0.5, 1.488, 0.5, 2.288, 0.9999, 2.188, 0.9999, 2.188, 0.5, 2.288, 0.5, -0.9128, 2.0, -1.013, 2.0, -1.013, 1.5, -0.9128, 1.5, -0.1126, 2.0, -0.2126, 2.0, -0.2126, 1.5, -0.1126, 1.5, 0.6875, 2.0, 0.5875, 2.0, 0.5875, 1.5, 0.6875, 1.5, 1.488, 2.0, 1.388, 2.0, 1.388, 1.5, 1.488, 1.5, 2.288, 2.0, 2.188, 2.0, 2.188, 1.5, 2.288, 1.5, -1.013, -0.9998, -1.113, -0.9998, -1.113, -1.5, -1.013, -1.5, -0.2126, -0.9998, -0.3127, -0.9998, -0.3127, -1.5, -0.2126, -1.5, 0.5875, -0.9998, 0.4875, -0.9998, 0.4875, -1.5, 0.5875, -1.5, 1.388, -0.9998, 1.288, -0.9998, 1.288, -1.5, 1.388, -1.5, 2.188, -0.9998, 2.088, -0.9998, 2.088, -1.5, 2.188, -1.5, -1.013, 6.884e-05, -1.113, 6.884e-05, -1.113, -0.4999, -1.013, -0.4999, -0.2126, 6.884e-05, -0.3127, 6.884e-05, -0.3127, -0.4999, -0.2126, -0.4999, 0.5875, 6.884e-05, 0.4875, 6.884e-05, 0.4875, -0.4999, 0.5875, -0.4999, 1.388, 6.884e-05, 1.288, 6.884e-05, 1.288, -0.4999, 1.388, -0.4999, 2.188, 6.884e-05, 2.088, 6.884e-05, 2.088, -0.4999, 2.188, -0.4999, -1.013, 0.9999, -1.113, 0.9999, -1.113, 0.5, -1.013, 0.5, -0.2126, 0.9999, -0.3127, 0.9999, -0.3127, 0.5, -0.2126, 0.5, 0.5875, 0.9999, 0.4875, 0.9999, 0.4875, 0.5, 0.5875, 0.5, 1.388, 0.9999, 1.288, 0.9999, 1.288, 0.5, 1.388, 0.5, 2.188, 0.9999, 2.088, 0.9999, 2.088, 0.5, 2.188, 0.5, -1.013, 2.0, -1.113, 2.0, -1.113, 1.5, -1.013, 1.5, -0.2126, 2.0, -0.3127, 2.0, -0.3127, 1.5, -0.2126, 1.5, 0.5875, 2.0, 0.4875, 2.0, 0.4875, 1.5, 0.5875, 1.5, 1.388, 2.0, 1.288, 2.0, 1.288, 1.5, 1.388, 1.5, 2.188, 2.0, 2.088, 2.0, 2.088, 1.5, 2.188, 1.5, -0.7127, -0.4999, -0.8128, -0.4999, -0.8128, -0.9998, -0.7127, -0.9998, 0.08742, -0.4999, -0.0126, -0.4999, -0.0126, -0.9998, 0.08742, -0.9998, 0.8876, -0.4999, 0.7876, -0.4999, 0.7876, -0.9998, 0.8876, -0.9998, 1.688, -0.4999, 1.588, -0.4999, 1.588, -0.9998, 1.688, -0.9998, 2.488, -0.4999, 2.388, -0.4999, 2.388, -0.9998, 2.488, -0.9998, -0.7127, 0.5, -0.8128, 0.5, -0.8128, 6.884e-05, -0.7127, 6.884e-05, 0.08742, 0.5, -0.0126, 0.5, -0.0126, 6.884e-05, 0.08742, 6.884e-05, 0.8876, 0.5, 0.7876, 0.5, 0.7876, 6.884e-05, 0.8876, 6.884e-05, 1.688, 0.5, 1.588, 0.5, 1.588, 6.884e-05, 1.688, 6.884e-05, 2.488, 0.5, 2.388, 0.5, 2.388, 6.884e-05, 2.488, 6.884e-05, -0.7127, 1.5, -0.8128, 1.5, -0.8128, 0.9999, -0.7127, 0.9999, 0.08742, 1.5, -0.0126, 1.5, -0.0126, 0.9999, 0.08742, 0.9999, 0.8876, 1.5, 0.7876, 1.5, 0.7876, 0.9999, 0.8876, 0.9999, 1.688, 1.5, 1.588, 1.5, 1.588, 0.9999, 1.688, 0.9999, 2.488, 1.5, 2.388, 1.5, 2.388, 0.9999, 2.488, 0.9999, -0.7127, 2.5, -0.8128, 2.5, -0.8128, 2.0, -0.7127, 2.0, 0.08742, 2.5, -0.0126, 2.5, -0.0126, 2.0, 0.08742, 2.0, 0.8876, 2.5, 0.7876, 2.5, 0.7876, 2.0, 0.8876, 2.0, 1.688, 2.5, 1.588, 2.5, 1.588, 2.0, 1.688, 2.0, 2.488, 2.5, 2.388, 2.5, 2.388, 2.0, 2.488, 2.0, -0.8128, -0.4999, -0.9128, -0.4999, -0.9128, -0.9998, -0.8128, -0.9998, -0.0126, -0.4999, -0.1126, -0.4999, -0.1126, -0.9998, -0.0126, -0.9998, 0.7876, -0.4999, 0.6875, -0.4999, 0.6875, -0.9998, 0.7876, -0.9998, 1.588, -0.4999, 1.488, -0.4999, 1.488, -0.9998, 1.588, -0.9998, 2.388, -0.4999, 2.288, -0.4999, 2.288, -0.9998, 2.388, -0.9998, -0.8128, 0.5, -0.9128, 0.5, -0.9128, 6.884e-05, -0.8128, 6.884e-05, -0.0126, 0.5, -0.1126, 0.5, -0.1126, 6.884e-05, -0.0126, 6.884e-05, 0.7876, 0.5, 0.6875, 0.5, 0.6875, 6.884e-05, 0.7876, 6.884e-05, 1.588, 0.5, 1.488, 0.5, 1.488, 6.884e-05, 1.588, 6.884e-05, 2.388, 0.5, 2.288, 0.5, 2.288, 6.884e-05, 2.388, 6.884e-05, -0.8128, 1.5, -0.9128, 1.5, -0.9128, 0.9999, -0.8128, 0.9999, -0.0126, 1.5, -0.1126, 1.5, -0.1126, 0.9999, -0.0126, 0.9999, 0.7876, 1.5, 0.6875, 1.5, 0.6875, 0.9999, 0.7876, 0.9999, 1.588, 1.5, 1.488, 1.5, 1.488, 0.9999, 1.588, 0.9999, 2.388, 1.5, 2.288, 1.5, 2.288, 0.9999, 2.388, 0.9999, -0.8128, 2.5, -0.9128, 2.5, -0.9128, 2.0, -0.8128, 2.0, -0.0126, 2.5, -0.1126, 2.5, -0.1126, 2.0, -0.0126, 2.0, 0.7876, 2.5, 0.6875, 2.5, 0.6875, 2.0, 0.7876, 2.0, 1.588, 2.5, 1.488, 2.5, 1.488, 2.0, 1.588, 2.0, 2.388, 2.5, 2.288, 2.5, 2.288, 2.0, 2.388, 2.0, -0.7127, -0.9998, -0.8128, -0.9998, -0.8128, -1.5, -0.7127, -1.5, 0.08742, -0.9998, -0.0126, -0.9998, -0.0126, -1.5, 0.08742, -1.5, 0.8876, -0.9998, 0.7876, -0.9998, 0.7876, -1.5, 0.8876, -1.5, 1.688, -0.9998, 1.588, -0.9998, 1.588, -1.5, 1.688, -1.5, 2.488, -0.9998, 2.388, -0.9998, 2.388, -1.5, 2.488, -1.5, -0.7127, 6.884e-05, -0.8128, 6.884e-05, -0.8128, -0.4999, -0.7127, -0.4999, 0.08742, 6.884e-05, -0.0126, 6.884e-05, -0.0126, -0.4999, 0.08742, -0.4999, 0.8876, 6.884e-05, 0.7876, 6.884e-05, 0.7876, -0.4999, 0.8876, -0.4999, 1.688, 6.884e-05, 1.588, 6.884e-05, 1.588, -0.4999, 1.688, -0.4999, 2.488, 6.884e-05, 2.388, 6.884e-05, 2.388, -0.4999, 2.488, -0.4999, -0.7127, 0.9999, -0.8128, 0.9999, -0.8128, 0.5, -0.7127, 0.5, 0.08742, 0.9999, -0.0126, 0.9999, -0.0126, 0.5, 0.08742, 0.5, 0.8876, 0.9999, 0.7876, 0.9999, 0.7876, 0.5, 0.8876, 0.5, 1.688, 0.9999, 1.588, 0.9999, 1.588, 0.5, 1.688, 0.5, 2.488, 0.9999, 2.388, 0.9999, 2.388, 0.5, 2.488, 0.5, -0.7127, 2.0, -0.8128, 2.0, -0.8128, 1.5, -0.7127, 1.5, 0.08742, 2.0, -0.0126, 2.0, -0.0126, 1.5, 0.08742, 1.5, 0.8876, 2.0, 0.7876, 2.0, 0.7876, 1.5, 0.8876, 1.5, 1.688, 2.0, 1.588, 2.0, 1.588, 1.5, 1.688, 1.5, 2.488, 2.0, 2.388, 2.0, 2.388, 1.5, 2.488, 1.5, -0.8128, -0.9998, -0.9128, -0.9998, -0.9128, -1.5, -0.8128, -1.5, -0.0126, -0.9998, -0.1126, -0.9998, -0.1126, -1.5, -0.0126, -1.5, 0.7876, -0.9998, 0.6875, -0.9998, 0.6875, -1.5, 0.7876, -1.5, 1.588, -0.9998, 1.488, -0.9998, 1.488, -1.5, 1.588, -1.5, 2.388, -0.9998, 2.288, -0.9998, 2.288, -1.5, 2.388, -1.5, -0.8128, 6.884e-05, -0.9128, 6.884e-05, -0.9128, -0.4999, -0.8128, -0.4999, -0.0126, 6.884e-05, -0.1126, 6.884e-05, -0.1126, -0.4999, -0.0126, -0.4999, 0.7876, 6.884e-05, 0.6875, 6.884e-05, 0.6875, -0.4999, 0.7876, -0.4999, 1.588, 6.884e-05, 1.488, 6.884e-05, 1.488, -0.4999, 1.588, -0.4999, 2.388, 6.884e-05, 2.288, 6.884e-05, 2.288, -0.4999, 2.388, -0.4999, -0.8128, 0.9999, -0.9128, 0.9999, -0.9128, 0.5, -0.8128, 0.5, -0.0126, 0.9999, -0.1126, 0.9999, -0.1126, 0.5, -0.0126, 0.5, 0.7876, 0.9999, 0.6875, 0.9999, 0.6875, 0.5, 0.7876, 0.5, 1.588, 0.9999, 1.488, 0.9999, 1.488, 0.5, 1.588, 0.5, 2.388, 0.9999, 2.288, 0.9999, 2.288, 0.5, 2.388, 0.5, -0.8128, 2.0, -0.9128, 2.0, -0.9128, 1.5, -0.8128, 1.5, -0.0126, 2.0, -0.1126, 2.0, -0.1126, 1.5, -0.0126, 1.5, 0.7876, 2.0, 0.6875, 2.0, 0.6875, 1.5, 0.7876, 1.5, 1.588, 2.0, 1.488, 2.0, 1.488, 1.5, 1.588, 1.5, 2.388, 2.0, 2.288, 2.0, 2.288, 1.5, 2.388, 1.5])
me_plane_003.materials.append(mat_water_animayed)
me_plane_003.use_remesh_preserve_volume = False
me_plane_003.use_remesh_preserve_attributes = False
me_plane_003.use_mirror_vertex_groups = False
me_plane_003.update()
me_cube_001 = bpy.data.meshes.new('Cube.001')
me_cube_001.from_pydata([(0.05769, 0.04981, -0.05769), (0.05769, -0.04981, -0.05769), (-0.05769, -0.04981, -0.05769), (-0.05769, 0.04981, -0.05769), (0.05769, 0.04981, 0.05769), (0.05769, -0.04981, 0.05769), (-0.05769, -0.04981, 0.05769), (-0.05769, 0.04981, 0.05769), (-5.158e-09, -0.04981, -0.05769), (0.05769, 0.0, -0.05769), (8.597e-09, 0.04981, -0.05769), (-0.05769, 1.336e-08, -0.05769), (0.05769, -2.821e-08, 0.05769), (-3.095e-08, -0.04981, 0.05769), (-0.05769, 8.908e-09, 0.05769), (1.547e-08, 0.04981, 0.05769), (0.05769, -0.04981, 0.0), (0.05769, 0.04981, 0.0), (-0.05769, -0.04981, 0.0), (-0.05769, 0.04981, 0.0), (1.719e-09, 5.938e-09, -0.05769), (-6.878e-09, -9.65e-09, 0.05769), (0.05769, -1.41e-08, 0.0), (-1.805e-08, -0.04981, 0.0), (-0.05769, 1.113e-08, 0.0), (1.204e-08, 0.1765, 0.0)], [], [(9, 1, 8, 20), (0, 9, 20, 10), (20, 8, 2, 11), (10, 20, 11, 3), (15, 7, 14, 21), (4, 15, 21, 12), (21, 14, 6, 13), (12, 21, 13, 5), (17, 4, 12, 22), (0, 17, 22, 9), (22, 12, 5, 16), (9, 22, 16, 1), (16, 5, 13, 23), (1, 16, 23, 8), (23, 13, 6, 18), (8, 23, 18, 2), (18, 6, 14, 24), (2, 18, 24, 11), (24, 14, 7, 19), (11, 24, 19, 3), (17, 0, 10, 25), (4, 17, 25, 15), (25, 10, 3, 19), (15, 25, 19, 7)])
me_cube_001.materials.append(mat_material)
me_cube_001.use_remesh_preserve_volume = False
me_cube_001.use_remesh_preserve_attributes = False
me_cube_001.use_mirror_vertex_groups = False
me_cube_001.update()
arm_armature_054 = bpy.data.armatures.new('Armature.054')  # bones are not reproduced

# ---- objects
ob_plane_001 = bpy.data.objects.new('Plane.001', me_plane)
ob_cube = bpy.data.objects.new('Cube', me_cube)
ob_armature_022 = bpy.data.objects.new('Armature.022', arm_armature_054)
ob_plane = bpy.data.objects.new('Plane', me_plane_003)
ob_player = bpy.data.objects.new('player', me_cube_001)
ob_camera = bpy.data.objects.new('Camera', cam_camera)
ob_point = bpy.data.objects.new('Point', light_point)
ob_sun = bpy.data.objects.new('Sun', light_sun)

# ---- transforms, parenting, visibility, modifiers, constraints
ob_plane_001.location = (182.3, 222.2, 17.35)
ob_plane_001.lineart.crease_threshold = 0.0
ob_cube.location = (0.01333, 1.478, 0.5)
ob_cube.hide_render = True
ob_cube.lineart.crease_threshold = 0.0
ob_armature_022.parent = ob_cube
ob_armature_022.matrix_parent_inverse = Matrix(((1.0, 0.0, 0.0, -0.01333), (0.0, 1.0, 0.0, -0.01129), (0.0, 0.0, 1.0, -0.5), (0.0, 0.0, 0.0, 1.0)))
ob_armature_022.location = (0.01333, 1.478, 0.5)
ob_armature_022.scale = (1.0, 1.0, 0.1562)
ob_armature_022.lineart.crease_threshold = 0.0
ob_plane.parent = ob_armature_022
ob_plane.matrix_parent_inverse = Matrix(((1.0, 0.0, 0.0, -0.01333), (0.0, 1.0, 0.0, -0.01129), (0.0, 0.0, 1.0, -0.5), (0.0, 0.0, 0.0, 1.0)))
ob_plane.location = (-2.384e-07, 1.916, 0.1061)
ob_plane.scale = (2.61, 7.021, 1.692)
ob_plane.lineart.crease_threshold = 0.0
_vg = ob_plane.vertex_groups.new(name='Bone')
_vg.add([520, 521, 522, 523, 524, 525, 526, 527, 528, 529, 530, 531, 532, 533, 534, 535, 536, 537, 538, 539], 1.0, 'REPLACE')
_vg = ob_plane.vertex_groups.new(name='Bone.001')
_vg.add([140, 141, 142, 143, 144, 145, 146, 147, 148, 149, 150, 151, 152, 153, 154, 155, 156, 157, 158, 159], 1.0, 'REPLACE')
_vg = ob_plane.vertex_groups.new(name='Bone.002')
_vg.add([160, 161, 162, 163, 164, 165, 166, 167, 168, 169, 170, 171, 172, 173, 174, 175, 176, 177, 178, 179], 1.0, 'REPLACE')
_vg = ob_plane.vertex_groups.new(name='Bone.003')
_vg.add([100, 101, 102, 103, 104, 105, 106, 107, 108, 109, 110, 111, 112, 113, 114, 115, 116, 117, 118, 119], 1.0, 'REPLACE')
_vg = ob_plane.vertex_groups.new(name='Bone.004')
_vg.add([340, 341, 342, 343, 344, 345, 346, 347, 348, 349, 350, 351, 352, 353, 354, 355, 356, 357, 358, 359], 1.0, 'REPLACE')
_vg = ob_plane.vertex_groups.new(name='Bone.005')
_vg.add([220, 221, 222, 223, 224, 225, 226, 227, 228, 229, 230, 231, 232, 233, 234, 235, 236, 237, 238, 239], 1.0, 'REPLACE')
_vg = ob_plane.vertex_groups.new(name='Bone.006')
_vg.add([400, 401, 402, 403, 404, 405, 406, 407, 408, 409, 410, 411, 412, 413, 414, 415, 416, 417, 418, 419], 1.0, 'REPLACE')
_vg = ob_plane.vertex_groups.new(name='Bone.007')
_vg.add([460, 461, 462, 463, 464, 465, 466, 467, 468, 469, 470, 471, 472, 473, 474, 475, 476, 477, 478, 479], 1.0, 'REPLACE')
_vg = ob_plane.vertex_groups.new(name='Bone.008')
_vg.add([280, 281, 282, 283, 284, 285, 286, 287, 288, 289, 290, 291, 292, 293, 294, 295, 296, 297, 298, 299], 1.0, 'REPLACE')
_vg = ob_plane.vertex_groups.new(name='Bone.009')
_vg.add([500, 501, 502, 503, 504, 505, 506, 507, 508, 509, 510, 511, 512, 513, 514, 515, 516, 517, 518, 519], 1.0, 'REPLACE')
_vg = ob_plane.vertex_groups.new(name='Bone.010')
_vg.add([260, 261, 262, 263, 264, 265, 266, 267, 268, 269, 270, 271, 272, 273, 274, 275, 276, 277, 278, 279], 1.0, 'REPLACE')
_vg = ob_plane.vertex_groups.new(name='Bone.011')
_vg.add([440, 441, 442, 443, 444, 445, 446, 447, 448, 449, 450, 451, 452, 453, 454, 455, 456, 457, 458, 459], 1.0, 'REPLACE')
_vg = ob_plane.vertex_groups.new(name='Bone.012')
_vg.add([380, 381, 382, 383, 384, 385, 386, 387, 388, 389, 390, 391, 392, 393, 394, 395, 396, 397, 398, 399], 1.0, 'REPLACE')
_vg = ob_plane.vertex_groups.new(name='Bone.013')
_vg.add([200, 201, 202, 203, 204, 205, 206, 207, 208, 209, 210, 211, 212, 213, 214, 215, 216, 217, 218, 219], 1.0, 'REPLACE')
_vg = ob_plane.vertex_groups.new(name='Bone.014')
_vg.add([320, 321, 322, 323, 324, 325, 326, 327, 328, 329, 330, 331, 332, 333, 334, 335, 336, 337, 338, 339], 1.0, 'REPLACE')
_vg = ob_plane.vertex_groups.new(name='Bone.015')
_vg.add([0, 1, 2, 3, 4, 5, 6, 7, 8, 9, 10, 11, 12, 13, 14, 15, 16, 17, 18, 19], 1.0, 'REPLACE')
_vg = ob_plane.vertex_groups.new(name='Bone.016')
_vg.add([120, 121, 122, 123, 124, 125, 126, 127, 128, 129, 130, 131, 132, 133, 134, 135, 136, 137, 138, 139], 1.0, 'REPLACE')
_vg = ob_plane.vertex_groups.new(name='Bone.017')
_vg.add([60, 61, 62, 63, 64, 65, 66, 67, 68, 69, 70, 71, 72, 73, 74, 75, 76, 77, 78, 79], 1.0, 'REPLACE')
_vg = ob_plane.vertex_groups.new(name='Bone.018')
_vg.add([40, 41, 42, 43, 44, 45, 46, 47, 48, 49, 50, 51, 52, 53, 54, 55, 56, 57, 58, 59], 1.0, 'REPLACE')
_vg = ob_plane.vertex_groups.new(name='Bone.019')
_vg.add([80, 81, 82, 83, 84, 85, 86, 87, 88, 89, 90, 91, 92, 93, 94, 95, 96, 97, 98, 99], 1.0, 'REPLACE')
_vg = ob_plane.vertex_groups.new(name='Bone.020')
_vg.add([20, 21, 22, 23, 24, 25, 26, 27, 28, 29, 30, 31, 32, 33, 34, 35, 36, 37, 38, 39], 1.0, 'REPLACE')
_vg = ob_plane.vertex_groups.new(name='Bone.021')
_vg.add([300, 301, 302, 303, 304, 305, 306, 307, 308, 309, 310, 311, 312, 313, 314, 315, 316, 317, 318, 319], 1.0, 'REPLACE')
_vg = ob_plane.vertex_groups.new(name='Bone.022')
_vg.add([180, 181, 182, 183, 184, 185, 186, 187, 188, 189, 190, 191, 192, 193, 194, 195, 196, 197, 198, 199], 1.0, 'REPLACE')
_vg = ob_plane.vertex_groups.new(name='Bone.023')
_vg.add([360, 361, 362, 363, 364, 365, 366, 367, 368, 369, 370, 371, 372, 373, 374, 375, 376, 377, 378, 379], 1.0, 'REPLACE')
_vg = ob_plane.vertex_groups.new(name='Bone.024')
_vg.add([420, 421, 422, 423, 424, 425, 426, 427, 428, 429, 430, 431, 432, 433, 434, 435, 436, 437, 438, 439], 1.0, 'REPLACE')
_vg = ob_plane.vertex_groups.new(name='Bone.025')
_vg.add([240, 241, 242, 243, 244, 245, 246, 247, 248, 249, 250, 251, 252, 253, 254, 255, 256, 257, 258, 259], 1.0, 'REPLACE')
_vg = ob_plane.vertex_groups.new(name='Bone.026')
_vg.add([480, 481, 482, 483, 484, 485, 486, 487, 488, 489, 490, 491, 492, 493, 494, 495, 496, 497, 498, 499], 1.0, 'REPLACE')
_m = ob_plane.modifiers.new('Armature', 'ARMATURE')
_m.object = ob_armature_022
_m.use_bone_envelopes = True
_m = ob_plane.modifiers.new('Array', 'ARRAY')
_m.constant_offset_displace = (0.0, 0.0, 0.0)
_m.relative_offset_displace = (0.0, 1.0, 0.0)
_m = ob_plane.modifiers.new('Array.001', 'ARRAY')
_m.constant_offset_displace = (0.0, 0.0, 0.0)
ob_player.location = (227.8, 274.2, 14.39)
ob_player.rotation_euler = (0.0, 5.572e-10, 2.397)
ob_player.scale = (10.0, 10.0, 10.0)
ob_player.hide_render = True
ob_player.show_name = True
ob_player.lineart.crease_threshold = 0.0
ob_camera.parent = ob_player
ob_camera.matrix_parent_inverse = Matrix(((1.0, 0.0, 0.0, -4.172), (0.0, 1.0, 0.0, -3.582), (0.0, 0.0, 1.0, -0.6919), (0.0, 0.0, 0.0, 1.0)))
ob_camera.location = (4.176, 3.762, 0.6702)
ob_camera.rotation_euler = (1.451, 0.00336, -0.02627)
ob_camera.scale = (0.4908, 0.4908, 0.4238)
ob_camera.lineart.crease_threshold = 0.0
ob_point.location = (147.1, 74.5, 3.773)
ob_point.rotation_euler = (1.335, -0.0465, 6.283)
ob_point.lineart.crease_threshold = 0.0
ob_sun.location = (-8.416, 3.351, 30.27)
ob_sun.rotation_euler = (1.059, -0.01143, -0.7317)
ob_sun.lineart.crease_threshold = 0.0

# ---- collection membership
col_collection_1.objects.link(ob_plane_001)
col_collection_1.objects.link(ob_cube)
col_collection_1.objects.link(ob_armature_022)
col_collection_1.objects.link(ob_plane)
col_collection_1.objects.link(ob_player)
col_collection_1.objects.link(ob_camera)
col_collection_5.objects.link(ob_point)
col_collection_5.objects.link(ob_sun)

# ---- scene / render settings (as saved in the file)
scene.camera = ob_camera
scene.frame_start = 1; scene.frame_end = 300; scene.frame_set(0)
scene.render.engine = 'BLENDER_EEVEE_NEXT'
scene.render.image_settings.color_mode = 'RGB'
scene.render.image_settings.compression = 90
scene.render.resolution_percentage = 50
scene.render.dither_intensity = 0.0
scene.render.bake_margin = 2
scene.render.bake_bias = 0.0
scene.cycles.use_denoising = False
scene.cycles.samples = 10
scene.cycles.sampling_pattern = 'TABULATED_SOBOL'
scene.cycles.light_sampling_threshold = 0.0
scene.cycles.use_adaptive_sampling = False
scene.cycles.use_light_tree = False
scene.cycles.blur_glossy = 0.0
scene.cycles.volume_bounces = 1
scene.cycles.pixel_filter_type = 'GAUSSIAN'
scene.cycles.sample_clamp_indirect = 0.0
scene.view_settings.view_transform = 'Standard'
bpy.context.view_layer.update()
